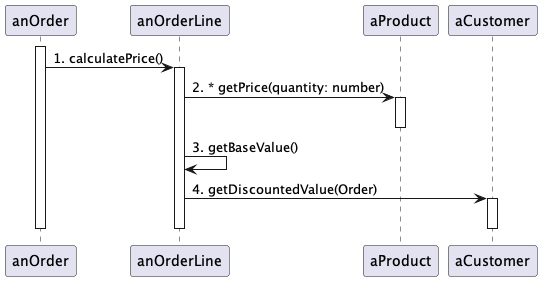

The diagram above was rendered by PlantUML. Its source (embedded in the PNG):
@startuml

participant "anOrder" as Order
participant "anOrderLine" as OrderLine
participant "aProduct" as Product
participant "aCustomer" as Customer

activate Order
    Order -> OrderLine: 1. calculatePrice()
    activate OrderLine
        OrderLine -> Product: 2. * getPrice(quantity: number)
        activate Product
        deactivate Product
        OrderLine -> OrderLine: 3. getBaseValue()
        OrderLine -> Customer: 4. getDiscountedValue(Order)
        activate Customer
        deactivate Customer
    deactivate OrderLine
deactivate Order
@enduml